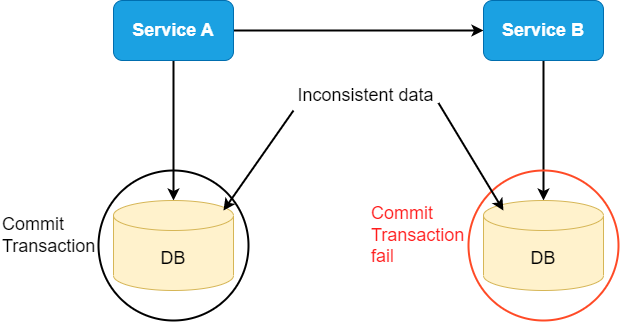

The diagram above was exported from draw.io. Its source (the exported page's mxGraphModel, read from the mxfile embedded in the PNG):
<mxGraphModel dx="1434" dy="796" grid="1" gridSize="10" guides="1" tooltips="1" connect="1" arrows="1" fold="1" page="1" pageScale="1" pageWidth="850" pageHeight="1100" math="0" shadow="0">
  <root>
    <mxCell id="0" />
    <mxCell id="1" parent="0" />
    <mxCell id="NzzTs4LqYlDIjt8e1YZ8-5" style="edgeStyle=orthogonalEdgeStyle;rounded=0;orthogonalLoop=1;jettySize=auto;html=1;exitX=0.5;exitY=1;exitDx=0;exitDy=0;entryX=0.5;entryY=0;entryDx=0;entryDy=0;entryPerimeter=0;fontSize=18;strokeWidth=2;" edge="1" parent="1" source="NzzTs4LqYlDIjt8e1YZ8-1" target="NzzTs4LqYlDIjt8e1YZ8-3">
      <mxGeometry relative="1" as="geometry" />
    </mxCell>
    <mxCell id="NzzTs4LqYlDIjt8e1YZ8-6" style="edgeStyle=orthogonalEdgeStyle;rounded=0;orthogonalLoop=1;jettySize=auto;html=1;exitX=1;exitY=0.5;exitDx=0;exitDy=0;entryX=0;entryY=0.5;entryDx=0;entryDy=0;strokeWidth=2;fontSize=18;" edge="1" parent="1" source="NzzTs4LqYlDIjt8e1YZ8-1" target="NzzTs4LqYlDIjt8e1YZ8-2">
      <mxGeometry relative="1" as="geometry" />
    </mxCell>
    <mxCell id="NzzTs4LqYlDIjt8e1YZ8-1" value="Service A" style="rounded=1;whiteSpace=wrap;html=1;fontStyle=1;fontSize=18;fillColor=#1ba1e2;fontColor=#ffffff;strokeColor=#006EAF;" vertex="1" parent="1">
      <mxGeometry x="150" y="80" width="120" height="60" as="geometry" />
    </mxCell>
    <mxCell id="NzzTs4LqYlDIjt8e1YZ8-7" style="edgeStyle=orthogonalEdgeStyle;rounded=0;orthogonalLoop=1;jettySize=auto;html=1;exitX=0.5;exitY=1;exitDx=0;exitDy=0;entryX=0.5;entryY=0;entryDx=0;entryDy=0;entryPerimeter=0;strokeWidth=2;fontSize=18;" edge="1" parent="1" source="NzzTs4LqYlDIjt8e1YZ8-2" target="NzzTs4LqYlDIjt8e1YZ8-4">
      <mxGeometry relative="1" as="geometry" />
    </mxCell>
    <mxCell id="NzzTs4LqYlDIjt8e1YZ8-2" value="Service B" style="rounded=1;whiteSpace=wrap;html=1;fontStyle=1;fontSize=18;fillColor=#1ba1e2;fontColor=#ffffff;strokeColor=#006EAF;" vertex="1" parent="1">
      <mxGeometry x="520" y="80" width="120" height="60" as="geometry" />
    </mxCell>
    <mxCell id="NzzTs4LqYlDIjt8e1YZ8-3" value="DB" style="shape=cylinder3;whiteSpace=wrap;html=1;boundedLbl=1;backgroundOutline=1;size=15;fontSize=18;fillColor=#fff2cc;strokeColor=#d6b656;" vertex="1" parent="1">
      <mxGeometry x="150" y="280" width="120" height="90" as="geometry" />
    </mxCell>
    <mxCell id="NzzTs4LqYlDIjt8e1YZ8-4" value="DB" style="shape=cylinder3;whiteSpace=wrap;html=1;boundedLbl=1;backgroundOutline=1;size=15;fontSize=18;fillColor=#fff2cc;strokeColor=#d6b656;" vertex="1" parent="1">
      <mxGeometry x="520" y="280" width="120" height="90" as="geometry" />
    </mxCell>
    <mxCell id="NzzTs4LqYlDIjt8e1YZ8-8" value="Commit Transaction" style="text;html=1;strokeColor=none;fillColor=none;align=left;verticalAlign=middle;whiteSpace=wrap;rounded=0;fontSize=18;" vertex="1" parent="1">
      <mxGeometry x="37" y="300" width="60" height="30" as="geometry" />
    </mxCell>
    <mxCell id="NzzTs4LqYlDIjt8e1YZ8-9" value="Commit Transaction fail" style="text;html=1;strokeColor=none;fillColor=none;align=left;verticalAlign=middle;whiteSpace=wrap;rounded=0;fontSize=18;fontColor=#FF1C1C;" vertex="1" parent="1">
      <mxGeometry x="406" y="300" width="60" height="30" as="geometry" />
    </mxCell>
    <mxCell id="NzzTs4LqYlDIjt8e1YZ8-10" value="" style="ellipse;whiteSpace=wrap;html=1;aspect=fixed;fontSize=18;fillColor=none;strokeWidth=2;" vertex="1" parent="1">
      <mxGeometry x="135" y="250" width="150" height="150" as="geometry" />
    </mxCell>
    <mxCell id="NzzTs4LqYlDIjt8e1YZ8-11" value="" style="ellipse;whiteSpace=wrap;html=1;aspect=fixed;fontSize=18;fillColor=none;strokeColor=#FF4A26;strokeWidth=2;" vertex="1" parent="1">
      <mxGeometry x="505" y="250" width="150" height="150" as="geometry" />
    </mxCell>
    <mxCell id="NzzTs4LqYlDIjt8e1YZ8-13" style="rounded=0;orthogonalLoop=1;jettySize=auto;html=1;exitX=0;exitY=1;exitDx=0;exitDy=0;strokeWidth=2;fontSize=18;fontColor=#000000;entryX=0.833;entryY=0.267;entryDx=0;entryDy=0;entryPerimeter=0;" edge="1" parent="1" source="NzzTs4LqYlDIjt8e1YZ8-12" target="NzzTs4LqYlDIjt8e1YZ8-10">
      <mxGeometry relative="1" as="geometry">
        <mxPoint x="310" y="260" as="targetPoint" />
      </mxGeometry>
    </mxCell>
    <mxCell id="NzzTs4LqYlDIjt8e1YZ8-14" style="edgeStyle=none;rounded=0;orthogonalLoop=1;jettySize=auto;html=1;exitX=1;exitY=0.75;exitDx=0;exitDy=0;entryX=0.233;entryY=0.267;entryDx=0;entryDy=0;entryPerimeter=0;strokeWidth=2;fontSize=18;fontColor=#000000;" edge="1" parent="1" source="NzzTs4LqYlDIjt8e1YZ8-12" target="NzzTs4LqYlDIjt8e1YZ8-11">
      <mxGeometry relative="1" as="geometry" />
    </mxCell>
    <mxCell id="NzzTs4LqYlDIjt8e1YZ8-12" value="Inconsistent data" style="text;html=1;strokeColor=none;fillColor=none;align=center;verticalAlign=middle;whiteSpace=wrap;rounded=0;fontSize=18;fontColor=#000000;" vertex="1" parent="1">
      <mxGeometry x="330" y="160" width="145" height="30" as="geometry" />
    </mxCell>
  </root>
</mxGraphModel>